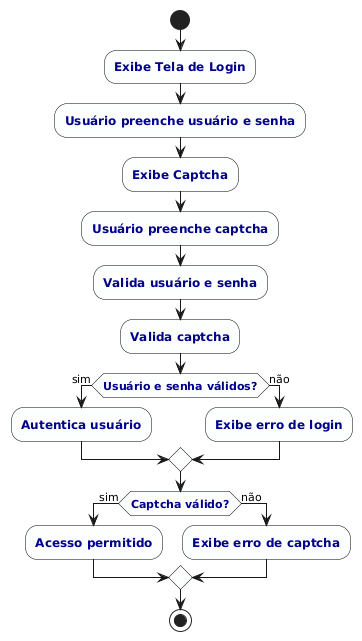

The diagram above was rendered by PlantUML. Its source (embedded in the PNG):
@startuml
skinparam activityFontStyle bold
skinparam activityFontColor DarkBlue
skinparam activityBackgroundColor #FDFEFE
skinparam activityBorderColor Black

start

:Exibe Tela de Login;
:Usuário preenche usuário e senha;
:Exibe Captcha;
:Usuário preenche captcha;
:Valida usuário e senha;
:Valida captcha;

if (Usuário e senha válidos?) then (sim)
  :Autentica usuário;
else (não)
  :Exibe erro de login;
endif

if (Captcha válido?) then (sim)
  :Acesso permitido;
else (não)
  :Exibe erro de captcha;
endif

stop
@enduml